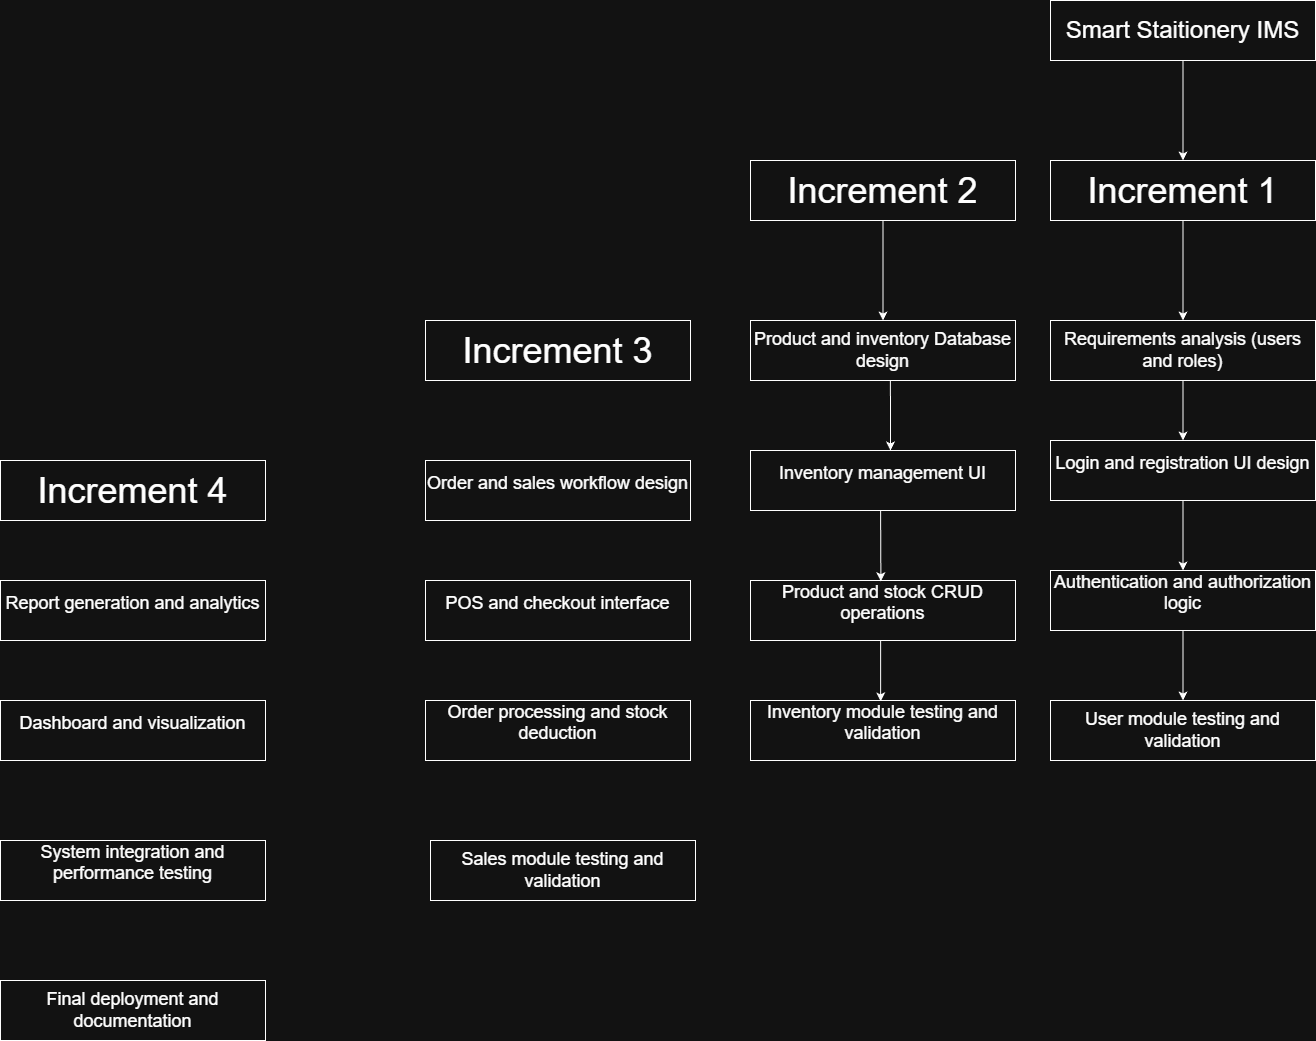

The diagram above was exported from draw.io. Its source (the exported page's mxGraphModel, read from the mxfile embedded in the PNG):
<mxGraphModel dx="2660" dy="1098" grid="1" gridSize="10" guides="1" tooltips="1" connect="1" arrows="1" fold="1" page="1" pageScale="1" pageWidth="850" pageHeight="1100" math="0" shadow="0">
  <root>
    <mxCell id="0" />
    <mxCell id="1" parent="0" />
    <mxCell id="hGEeGXcuwYYUrr5n2iKk-1" parent="1" style="rounded=0;whiteSpace=wrap;html=1;" value="&lt;font style=&quot;font-size: 24px;&quot;&gt;Smart Staitionery IMS&lt;/font&gt;" vertex="1">
      <mxGeometry height="60" width="265" x="360" y="130" as="geometry" />
    </mxCell>
    <mxCell id="hGEeGXcuwYYUrr5n2iKk-7" parent="1" style="rounded=0;whiteSpace=wrap;html=1;" value="&lt;span style=&quot;font-size: 36px;&quot;&gt;Increment 3&lt;/span&gt;" vertex="1">
      <mxGeometry height="60" width="265" x="-265" y="450" as="geometry" />
    </mxCell>
    <mxCell id="hGEeGXcuwYYUrr5n2iKk-9" parent="1" style="rounded=0;whiteSpace=wrap;html=1;" value="&lt;span style=&quot;font-size: 36px;&quot;&gt;Increment 2&lt;/span&gt;" vertex="1">
      <mxGeometry height="60" width="265" x="60" y="290" as="geometry" />
    </mxCell>
    <mxCell id="hGEeGXcuwYYUrr5n2iKk-10" parent="1" style="rounded=0;whiteSpace=wrap;html=1;" value="&lt;font style=&quot;font-size: 18px;&quot;&gt;Order and sales workflow design&lt;/font&gt;&lt;div&gt;&lt;br&gt;&lt;/div&gt;" vertex="1">
      <mxGeometry height="60" width="265" x="-265" y="590" as="geometry" />
    </mxCell>
    <mxCell id="hGEeGXcuwYYUrr5n2iKk-11" parent="1" style="rounded=0;whiteSpace=wrap;html=1;" value="&lt;font style=&quot;font-size: 18px;&quot;&gt;Product and inventory Database design&lt;/font&gt;" vertex="1">
      <mxGeometry height="60" width="265" x="60" y="450" as="geometry" />
    </mxCell>
    <mxCell id="hGEeGXcuwYYUrr5n2iKk-12" parent="1" style="rounded=0;whiteSpace=wrap;html=1;" value="&lt;font style=&quot;font-size: 36px;&quot;&gt;Increment 1&lt;/font&gt;" vertex="1">
      <mxGeometry height="60" width="265" x="360" y="290" as="geometry" />
    </mxCell>
    <mxCell id="hGEeGXcuwYYUrr5n2iKk-13" parent="1" style="rounded=0;whiteSpace=wrap;html=1;" value="&lt;font style=&quot;font-size: 18px;&quot;&gt;Requirements analysis (users and roles)&lt;/font&gt;" vertex="1">
      <mxGeometry height="60" width="265" x="360" y="450" as="geometry" />
    </mxCell>
    <mxCell id="hGEeGXcuwYYUrr5n2iKk-14" parent="1" style="rounded=0;whiteSpace=wrap;html=1;" value="&lt;span style=&quot;font-size: 36px;&quot;&gt;Increment 4&lt;/span&gt;" vertex="1">
      <mxGeometry height="60" width="265" x="-690" y="590" as="geometry" />
    </mxCell>
    <mxCell id="hGEeGXcuwYYUrr5n2iKk-15" parent="1" style="rounded=0;whiteSpace=wrap;html=1;" value="&lt;font style=&quot;font-size: 18px;&quot;&gt;Report generation and analytics&lt;/font&gt;&lt;div&gt;&lt;br&gt;&lt;/div&gt;" vertex="1">
      <mxGeometry height="60" width="265" x="-690" y="710" as="geometry" />
    </mxCell>
    <mxCell id="hGEeGXcuwYYUrr5n2iKk-17" parent="1" style="rounded=0;whiteSpace=wrap;html=1;" value="&lt;font style=&quot;font-size: 18px;&quot;&gt;Login and registration UI design&lt;/font&gt;&lt;div&gt;&lt;br&gt;&lt;/div&gt;" vertex="1">
      <mxGeometry height="60" width="265" x="360" y="570" as="geometry" />
    </mxCell>
    <mxCell id="hGEeGXcuwYYUrr5n2iKk-18" parent="1" style="rounded=0;whiteSpace=wrap;html=1;" value="&lt;font style=&quot;font-size: 18px;&quot;&gt;Authentication and authorization logic&lt;/font&gt;&lt;div&gt;&lt;br&gt;&lt;/div&gt;" vertex="1">
      <mxGeometry height="60" width="265" x="360" y="700" as="geometry" />
    </mxCell>
    <mxCell id="hGEeGXcuwYYUrr5n2iKk-19" parent="1" style="rounded=0;whiteSpace=wrap;html=1;" value="&lt;font style=&quot;font-size: 18px;&quot;&gt;User module testing and validation&lt;/font&gt;" vertex="1">
      <mxGeometry height="60" width="265" x="360" y="830" as="geometry" />
    </mxCell>
    <mxCell id="hGEeGXcuwYYUrr5n2iKk-20" edge="1" parent="1" source="hGEeGXcuwYYUrr5n2iKk-1" style="endArrow=classic;html=1;rounded=0;entryX=0.5;entryY=0;entryDx=0;entryDy=0;" target="hGEeGXcuwYYUrr5n2iKk-12" value="">
      <mxGeometry height="50" relative="1" width="50" as="geometry">
        <mxPoint x="10" y="610" as="sourcePoint" />
        <mxPoint x="60" y="560" as="targetPoint" />
      </mxGeometry>
    </mxCell>
    <mxCell id="hGEeGXcuwYYUrr5n2iKk-21" edge="1" parent="1" source="hGEeGXcuwYYUrr5n2iKk-12" style="endArrow=classic;html=1;rounded=0;entryX=0.5;entryY=0;entryDx=0;entryDy=0;exitX=0.5;exitY=1;exitDx=0;exitDy=0;" target="hGEeGXcuwYYUrr5n2iKk-13" value="">
      <mxGeometry height="50" relative="1" width="50" as="geometry">
        <mxPoint x="470" y="400" as="sourcePoint" />
        <mxPoint x="470" y="500" as="targetPoint" />
      </mxGeometry>
    </mxCell>
    <mxCell id="hGEeGXcuwYYUrr5n2iKk-22" edge="1" parent="1" source="hGEeGXcuwYYUrr5n2iKk-13" style="endArrow=classic;html=1;rounded=0;entryX=0.5;entryY=0;entryDx=0;entryDy=0;" target="hGEeGXcuwYYUrr5n2iKk-17" value="">
      <mxGeometry height="50" relative="1" width="50" as="geometry">
        <mxPoint x="460" y="530" as="sourcePoint" />
        <mxPoint x="460" y="630" as="targetPoint" />
      </mxGeometry>
    </mxCell>
    <mxCell id="hGEeGXcuwYYUrr5n2iKk-23" edge="1" parent="1" source="hGEeGXcuwYYUrr5n2iKk-17" style="endArrow=classic;html=1;rounded=0;entryX=0.5;entryY=0;entryDx=0;entryDy=0;exitX=0.5;exitY=1;exitDx=0;exitDy=0;" target="hGEeGXcuwYYUrr5n2iKk-18" value="">
      <mxGeometry height="50" relative="1" width="50" as="geometry">
        <mxPoint x="480" y="670" as="sourcePoint" />
        <mxPoint x="480" y="770" as="targetPoint" />
      </mxGeometry>
    </mxCell>
    <mxCell id="hGEeGXcuwYYUrr5n2iKk-24" edge="1" parent="1" source="hGEeGXcuwYYUrr5n2iKk-18" style="endArrow=classic;html=1;rounded=0;entryX=0.5;entryY=0;entryDx=0;entryDy=0;" target="hGEeGXcuwYYUrr5n2iKk-19" value="">
      <mxGeometry height="50" relative="1" width="50" as="geometry">
        <mxPoint x="480" y="790" as="sourcePoint" />
        <mxPoint x="480" y="890" as="targetPoint" />
      </mxGeometry>
    </mxCell>
    <mxCell id="hGEeGXcuwYYUrr5n2iKk-26" parent="1" style="rounded=0;whiteSpace=wrap;html=1;" value="&lt;font style=&quot;font-size: 18px;&quot;&gt;Inventory management UI&lt;/font&gt;&lt;div&gt;&lt;br&gt;&lt;/div&gt;" vertex="1">
      <mxGeometry height="60" width="265" x="60" y="580" as="geometry" />
    </mxCell>
    <mxCell id="hGEeGXcuwYYUrr5n2iKk-27" parent="1" style="rounded=0;whiteSpace=wrap;html=1;" value="&lt;font style=&quot;font-size: 18px;&quot;&gt;Product and stock CRUD operations&lt;/font&gt;&lt;div&gt;&lt;br&gt;&lt;/div&gt;" vertex="1">
      <mxGeometry height="60" width="265" x="60" y="710" as="geometry" />
    </mxCell>
    <mxCell id="hGEeGXcuwYYUrr5n2iKk-28" parent="1" style="rounded=0;whiteSpace=wrap;html=1;" value="&lt;font style=&quot;font-size: 18px;&quot;&gt;Inventory module testing and validation&lt;/font&gt;&lt;div&gt;&lt;br&gt;&lt;/div&gt;" vertex="1">
      <mxGeometry height="60" width="265" x="60" y="830" as="geometry" />
    </mxCell>
    <mxCell id="hGEeGXcuwYYUrr5n2iKk-30" parent="1" style="rounded=0;whiteSpace=wrap;html=1;" value="&lt;font style=&quot;font-size: 18px;&quot;&gt;POS and checkout interface&lt;/font&gt;&lt;div&gt;&lt;br&gt;&lt;/div&gt;" vertex="1">
      <mxGeometry height="60" width="265" x="-265" y="710" as="geometry" />
    </mxCell>
    <mxCell id="hGEeGXcuwYYUrr5n2iKk-31" parent="1" style="rounded=0;whiteSpace=wrap;html=1;" value="&lt;font style=&quot;font-size: 18px;&quot;&gt;Order processing and stock deduction&lt;/font&gt;&lt;div&gt;&lt;br&gt;&lt;/div&gt;" vertex="1">
      <mxGeometry height="60" width="265" x="-265" y="830" as="geometry" />
    </mxCell>
    <mxCell id="hGEeGXcuwYYUrr5n2iKk-32" parent="1" style="rounded=0;whiteSpace=wrap;html=1;" value="&lt;font style=&quot;font-size: 18px;&quot;&gt;Sales module testing and validation&lt;/font&gt;" vertex="1">
      <mxGeometry height="60" width="265" x="-260" y="970" as="geometry" />
    </mxCell>
    <mxCell id="hGEeGXcuwYYUrr5n2iKk-33" parent="1" style="rounded=0;whiteSpace=wrap;html=1;" value="&lt;font style=&quot;font-size: 18px;&quot;&gt;Dashboard and visualization&lt;/font&gt;&lt;div&gt;&lt;br&gt;&lt;/div&gt;" vertex="1">
      <mxGeometry height="60" width="265" x="-690" y="830" as="geometry" />
    </mxCell>
    <mxCell id="hGEeGXcuwYYUrr5n2iKk-34" parent="1" style="rounded=0;whiteSpace=wrap;html=1;" value="&lt;font style=&quot;font-size: 18px;&quot;&gt;System integration and performance testing&lt;/font&gt;&lt;div&gt;&lt;br&gt;&lt;/div&gt;" vertex="1">
      <mxGeometry height="60" width="265" x="-690" y="970" as="geometry" />
    </mxCell>
    <mxCell id="hGEeGXcuwYYUrr5n2iKk-35" parent="1" style="rounded=0;whiteSpace=wrap;html=1;" value="&lt;font style=&quot;font-size: 18px;&quot;&gt;Final deployment and documentation&lt;/font&gt;" vertex="1">
      <mxGeometry height="60" width="265" x="-690" y="1110" as="geometry" />
    </mxCell>
    <mxCell id="hGEeGXcuwYYUrr5n2iKk-37" edge="1" parent="1" source="hGEeGXcuwYYUrr5n2iKk-9" style="endArrow=classic;html=1;rounded=0;entryX=0.5;entryY=0;entryDx=0;entryDy=0;exitX=0.5;exitY=1;exitDx=0;exitDy=0;" target="hGEeGXcuwYYUrr5n2iKk-11" value="">
      <mxGeometry height="50" relative="1" width="50" as="geometry">
        <mxPoint x="170" y="370" as="sourcePoint" />
        <mxPoint x="170" y="470" as="targetPoint" />
      </mxGeometry>
    </mxCell>
    <mxCell id="hGEeGXcuwYYUrr5n2iKk-38" edge="1" parent="1" source="hGEeGXcuwYYUrr5n2iKk-11" style="endArrow=classic;html=1;rounded=0;exitX=0.528;exitY=0.995;exitDx=0;exitDy=0;exitPerimeter=0;" value="">
      <mxGeometry height="50" relative="1" width="50" as="geometry">
        <mxPoint x="200" y="550" as="sourcePoint" />
        <mxPoint x="200" y="580" as="targetPoint" />
      </mxGeometry>
    </mxCell>
    <mxCell id="hGEeGXcuwYYUrr5n2iKk-39" edge="1" parent="1" source="hGEeGXcuwYYUrr5n2iKk-26" style="endArrow=classic;html=1;rounded=0;entryX=0.492;entryY=0.013;entryDx=0;entryDy=0;exitX=0.491;exitY=0.996;exitDx=0;exitDy=0;exitPerimeter=0;entryPerimeter=0;" target="hGEeGXcuwYYUrr5n2iKk-27" value="">
      <mxGeometry height="50" relative="1" width="50" as="geometry">
        <mxPoint x="190" y="660" as="sourcePoint" />
        <mxPoint x="190" y="760" as="targetPoint" />
      </mxGeometry>
    </mxCell>
    <mxCell id="hGEeGXcuwYYUrr5n2iKk-40" edge="1" parent="1" source="hGEeGXcuwYYUrr5n2iKk-27" style="endArrow=classic;html=1;rounded=0;entryX=0.491;entryY=0.015;entryDx=0;entryDy=0;exitX=0.491;exitY=1.009;exitDx=0;exitDy=0;exitPerimeter=0;entryPerimeter=0;" target="hGEeGXcuwYYUrr5n2iKk-28" value="">
      <mxGeometry height="50" relative="1" width="50" as="geometry">
        <mxPoint x="190" y="790" as="sourcePoint" />
        <mxPoint x="190" y="890" as="targetPoint" />
      </mxGeometry>
    </mxCell>
  </root>
</mxGraphModel>